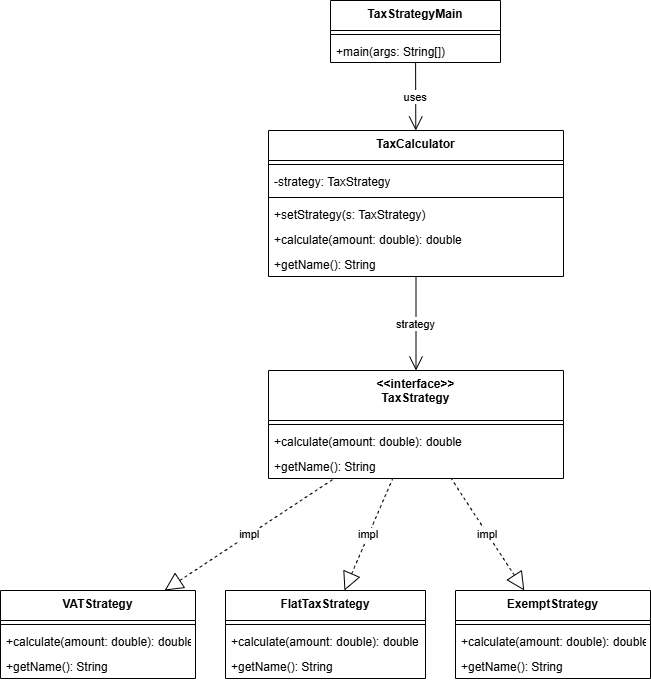

The diagram above was exported from draw.io. Its source (the exported page's mxGraphModel, read from the mxfile embedded in the PNG):
<mxGraphModel dx="1042" dy="626" grid="1" gridSize="10" guides="1" tooltips="1" connect="1" arrows="1" fold="1" page="1" pageScale="1" pageWidth="850" pageHeight="1100" math="0" shadow="0">
  <root>
    <mxCell id="0" />
    <mxCell id="1" parent="0" />
    <mxCell id="p5-main" parent="1" style="swimlane;fontStyle=1;align=center;verticalAlign=top;childLayout=stackLayout;horizontal=1;startSize=30;horizontalStack=0;resizeParent=1;resizeParentMax=0;resizeLast=0;collapsible=0;marginBottom=0;" value="TaxStrategyMain" vertex="1">
      <mxGeometry height="62" width="170" x="340" y="20" as="geometry" />
    </mxCell>
    <mxCell id="p5-main-s" parent="p5-main" style="line;strokeWidth=1;fillColor=none;align=left;verticalAlign=middle;spacingTop=-1;spacingLeft=3;spacingRight=3;rotatable=0;labelPosition=right;points=[];portConstraint=eastwest;strokeColor=inherit;" vertex="1">
      <mxGeometry height="8" width="170" y="30" as="geometry" />
    </mxCell>
    <mxCell id="p5-main-m" parent="p5-main" style="text;strokeColor=none;fillColor=none;align=left;verticalAlign=top;spacingLeft=4;spacingRight=4;overflow=hidden;rotatable=0;points=[[0,0.5],[1,0.5]];portConstraint=eastwest;" value="+main(args: String[])" vertex="1">
      <mxGeometry height="24" width="170" y="38" as="geometry" />
    </mxCell>
    <mxCell id="p5-ctx" parent="1" style="swimlane;fontStyle=1;align=center;verticalAlign=top;childLayout=stackLayout;horizontal=1;startSize=30;horizontalStack=0;resizeParent=1;resizeParentMax=0;resizeLast=0;collapsible=0;marginBottom=0;" value="TaxCalculator" vertex="1">
      <mxGeometry height="146" width="295" x="278" y="150" as="geometry" />
    </mxCell>
    <mxCell id="p5-ctx-s1" parent="p5-ctx" style="line;strokeWidth=1;fillColor=none;align=left;verticalAlign=middle;spacingTop=-1;spacingLeft=3;spacingRight=3;rotatable=0;labelPosition=right;points=[];portConstraint=eastwest;strokeColor=inherit;" vertex="1">
      <mxGeometry height="8" width="295" y="30" as="geometry" />
    </mxCell>
    <mxCell id="p5-ctx-a" parent="p5-ctx" style="text;strokeColor=none;fillColor=none;align=left;verticalAlign=top;spacingLeft=4;spacingRight=4;overflow=hidden;rotatable=0;points=[[0,0.5],[1,0.5]];portConstraint=eastwest;" value="-strategy: TaxStrategy" vertex="1">
      <mxGeometry height="25" width="295" y="38" as="geometry" />
    </mxCell>
    <mxCell id="p5-ctx-s2" parent="p5-ctx" style="line;strokeWidth=1;fillColor=none;align=left;verticalAlign=middle;spacingTop=-1;spacingLeft=3;spacingRight=3;rotatable=0;labelPosition=right;points=[];portConstraint=eastwest;strokeColor=inherit;" vertex="1">
      <mxGeometry height="8" width="295" y="63" as="geometry" />
    </mxCell>
    <mxCell id="p5-ctx-m1" parent="p5-ctx" style="text;strokeColor=none;fillColor=none;align=left;verticalAlign=top;spacingLeft=4;spacingRight=4;overflow=hidden;rotatable=0;points=[[0,0.5],[1,0.5]];portConstraint=eastwest;" value="+setStrategy(s: TaxStrategy)" vertex="1">
      <mxGeometry height="25" width="295" y="71" as="geometry" />
    </mxCell>
    <mxCell id="p5-ctx-m2" parent="p5-ctx" style="text;strokeColor=none;fillColor=none;align=left;verticalAlign=top;spacingLeft=4;spacingRight=4;overflow=hidden;rotatable=0;points=[[0,0.5],[1,0.5]];portConstraint=eastwest;" value="+calculate(amount: double): double" vertex="1">
      <mxGeometry height="25" width="295" y="96" as="geometry" />
    </mxCell>
    <mxCell id="p5-ctx-m3" parent="p5-ctx" style="text;strokeColor=none;fillColor=none;align=left;verticalAlign=top;spacingLeft=4;spacingRight=4;overflow=hidden;rotatable=0;points=[[0,0.5],[1,0.5]];portConstraint=eastwest;" value="+getName(): String" vertex="1">
      <mxGeometry height="25" width="295" y="121" as="geometry" />
    </mxCell>
    <mxCell id="p5-intf" parent="1" style="swimlane;fontStyle=1;align=center;verticalAlign=top;childLayout=stackLayout;horizontal=1;startSize=50;horizontalStack=0;resizeParent=1;resizeParentMax=0;resizeLast=0;collapsible=0;marginBottom=0;" value="&lt;&lt;interface&gt;&gt;&#10;TaxStrategy" vertex="1">
      <mxGeometry height="108" width="295" x="278" y="390" as="geometry" />
    </mxCell>
    <mxCell id="p5-intf-s" parent="p5-intf" style="line;strokeWidth=1;fillColor=none;align=left;verticalAlign=middle;spacingTop=-1;spacingLeft=3;spacingRight=3;rotatable=0;labelPosition=right;points=[];portConstraint=eastwest;strokeColor=inherit;" vertex="1">
      <mxGeometry height="8" width="295" y="50" as="geometry" />
    </mxCell>
    <mxCell id="p5-intf-m1" parent="p5-intf" style="text;strokeColor=none;fillColor=none;align=left;verticalAlign=top;spacingLeft=4;spacingRight=4;overflow=hidden;rotatable=0;points=[[0,0.5],[1,0.5]];portConstraint=eastwest;" value="+calculate(amount: double): double" vertex="1">
      <mxGeometry height="25" width="295" y="58" as="geometry" />
    </mxCell>
    <mxCell id="p5-intf-m2" parent="p5-intf" style="text;strokeColor=none;fillColor=none;align=left;verticalAlign=top;spacingLeft=4;spacingRight=4;overflow=hidden;rotatable=0;points=[[0,0.5],[1,0.5]];portConstraint=eastwest;" value="+getName(): String" vertex="1">
      <mxGeometry height="25" width="295" y="83" as="geometry" />
    </mxCell>
    <mxCell id="p5-vat" parent="1" style="swimlane;fontStyle=1;align=center;verticalAlign=top;childLayout=stackLayout;horizontal=1;startSize=30;horizontalStack=0;resizeParent=1;resizeParentMax=0;resizeLast=0;collapsible=0;marginBottom=0;" value="VATStrategy" vertex="1">
      <mxGeometry height="88" width="195" x="10" y="610" as="geometry" />
    </mxCell>
    <mxCell id="p5-vat-s" parent="p5-vat" style="line;strokeWidth=1;fillColor=none;align=left;verticalAlign=middle;spacingTop=-1;spacingLeft=3;spacingRight=3;rotatable=0;labelPosition=right;points=[];portConstraint=eastwest;strokeColor=inherit;" vertex="1">
      <mxGeometry height="8" width="195" y="30" as="geometry" />
    </mxCell>
    <mxCell id="p5-vat-m1" parent="p5-vat" style="text;strokeColor=none;fillColor=none;align=left;verticalAlign=top;spacingLeft=4;spacingRight=4;overflow=hidden;rotatable=0;points=[[0,0.5],[1,0.5]];portConstraint=eastwest;" value="+calculate(amount: double): double" vertex="1">
      <mxGeometry height="25" width="195" y="38" as="geometry" />
    </mxCell>
    <mxCell id="p5-vat-m2" parent="p5-vat" style="text;strokeColor=none;fillColor=none;align=left;verticalAlign=top;spacingLeft=4;spacingRight=4;overflow=hidden;rotatable=0;points=[[0,0.5],[1,0.5]];portConstraint=eastwest;" value="+getName(): String" vertex="1">
      <mxGeometry height="25" width="195" y="63" as="geometry" />
    </mxCell>
    <mxCell id="p5-flat" parent="1" style="swimlane;fontStyle=1;align=center;verticalAlign=top;childLayout=stackLayout;horizontal=1;startSize=30;horizontalStack=0;resizeParent=1;resizeParentMax=0;resizeLast=0;collapsible=0;marginBottom=0;" value="FlatTaxStrategy" vertex="1">
      <mxGeometry height="88" width="200" x="235" y="610" as="geometry" />
    </mxCell>
    <mxCell id="p5-flat-s" parent="p5-flat" style="line;strokeWidth=1;fillColor=none;align=left;verticalAlign=middle;spacingTop=-1;spacingLeft=3;spacingRight=3;rotatable=0;labelPosition=right;points=[];portConstraint=eastwest;strokeColor=inherit;" vertex="1">
      <mxGeometry height="8" width="200" y="30" as="geometry" />
    </mxCell>
    <mxCell id="p5-flat-m1" parent="p5-flat" style="text;strokeColor=none;fillColor=none;align=left;verticalAlign=top;spacingLeft=4;spacingRight=4;overflow=hidden;rotatable=0;points=[[0,0.5],[1,0.5]];portConstraint=eastwest;" value="+calculate(amount: double): double" vertex="1">
      <mxGeometry height="25" width="200" y="38" as="geometry" />
    </mxCell>
    <mxCell id="p5-flat-m2" parent="p5-flat" style="text;strokeColor=none;fillColor=none;align=left;verticalAlign=top;spacingLeft=4;spacingRight=4;overflow=hidden;rotatable=0;points=[[0,0.5],[1,0.5]];portConstraint=eastwest;" value="+getName(): String" vertex="1">
      <mxGeometry height="25" width="200" y="63" as="geometry" />
    </mxCell>
    <mxCell id="p5-exs" parent="1" style="swimlane;fontStyle=1;align=center;verticalAlign=top;childLayout=stackLayout;horizontal=1;startSize=30;horizontalStack=0;resizeParent=1;resizeParentMax=0;resizeLast=0;collapsible=0;marginBottom=0;" value="ExemptStrategy" vertex="1">
      <mxGeometry height="88" width="195" x="465" y="610" as="geometry" />
    </mxCell>
    <mxCell id="p5-exs-s" parent="p5-exs" style="line;strokeWidth=1;fillColor=none;align=left;verticalAlign=middle;spacingTop=-1;spacingLeft=3;spacingRight=3;rotatable=0;labelPosition=right;points=[];portConstraint=eastwest;strokeColor=inherit;" vertex="1">
      <mxGeometry height="8" width="195" y="30" as="geometry" />
    </mxCell>
    <mxCell id="p5-exs-m1" parent="p5-exs" style="text;strokeColor=none;fillColor=none;align=left;verticalAlign=top;spacingLeft=4;spacingRight=4;overflow=hidden;rotatable=0;points=[[0,0.5],[1,0.5]];portConstraint=eastwest;" value="+calculate(amount: double): double" vertex="1">
      <mxGeometry height="25" width="195" y="38" as="geometry" />
    </mxCell>
    <mxCell id="p5-exs-m2" parent="p5-exs" style="text;strokeColor=none;fillColor=none;align=left;verticalAlign=top;spacingLeft=4;spacingRight=4;overflow=hidden;rotatable=0;points=[[0,0.5],[1,0.5]];portConstraint=eastwest;" value="+getName(): String" vertex="1">
      <mxGeometry height="25" width="195" y="63" as="geometry" />
    </mxCell>
    <mxCell id="p5-e1" edge="1" parent="1" source="p5-main" style="curved=1;startArrow=none;endArrow=open;endSize=12;rounded=0;" target="p5-ctx" value="uses">
      <mxGeometry relative="1" as="geometry" />
    </mxCell>
    <mxCell id="p5-e2" edge="1" parent="1" source="p5-ctx" style="curved=1;startArrow=none;endArrow=open;endSize=12;rounded=0;" target="p5-intf" value="strategy">
      <mxGeometry relative="1" as="geometry" />
    </mxCell>
    <mxCell id="p5-e3" edge="1" parent="1" source="p5-vat" style="curved=1;dashed=1;startArrow=block;startSize=16;startFill=0;endArrow=none;rounded=0;" target="p5-intf" value="impl">
      <mxGeometry relative="1" as="geometry" />
    </mxCell>
    <mxCell id="p5-e4" edge="1" parent="1" source="p5-flat" style="curved=1;dashed=1;startArrow=block;startSize=16;startFill=0;endArrow=none;rounded=0;" target="p5-intf" value="impl">
      <mxGeometry relative="1" as="geometry" />
    </mxCell>
    <mxCell id="p5-e5" edge="1" parent="1" source="p5-exs" style="curved=1;dashed=1;startArrow=block;startSize=16;startFill=0;endArrow=none;rounded=0;" target="p5-intf" value="impl">
      <mxGeometry relative="1" as="geometry" />
    </mxCell>
  </root>
</mxGraphModel>